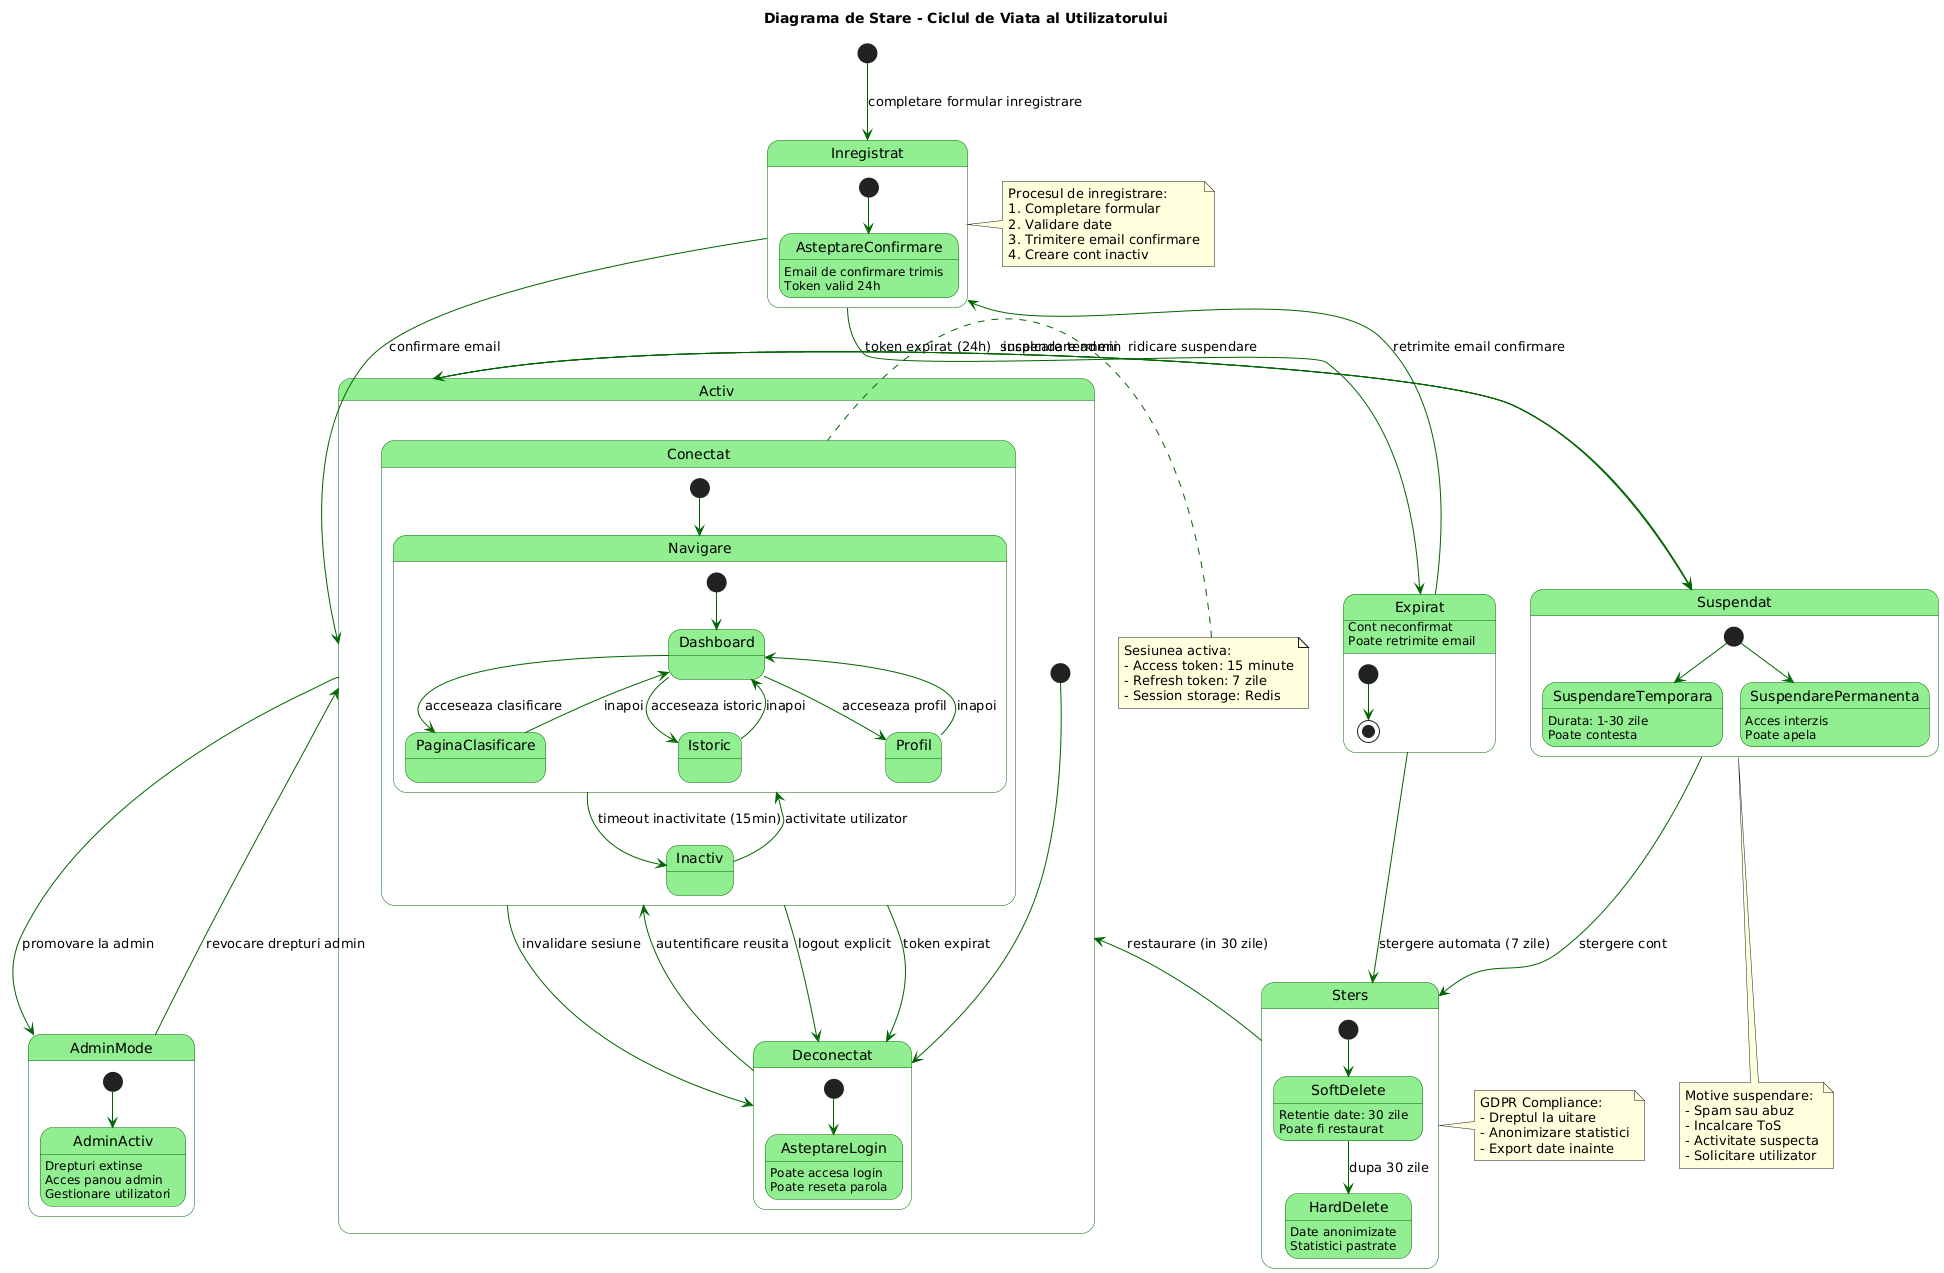

The diagram above was rendered by PlantUML. Its source (embedded in the PNG):
@startuml
title Diagrama de Stare - Ciclul de Viata al Utilizatorului

skinparam state {
    BackgroundColor LightGreen
    BorderColor DarkGreen
    ArrowColor DarkGreen
}

[*] --> Inregistrat : completare formular inregistrare

state Inregistrat {
    [*] --> AsteptareConfirmare
    AsteptareConfirmare : Email de confirmare trimis
    AsteptareConfirmare : Token valid 24h
}

Inregistrat --> Activ : confirmare email
Inregistrat --> Expirat : token expirat (24h)

state Expirat {
    [*] --> [*]
}
Expirat : Cont neconfirmat
Expirat : Poate retrimite email

Expirat --> Inregistrat : retrimite email confirmare
Expirat --> Sters : stergere automata (7 zile)

state Activ {
    [*] --> Deconectat
    
    state Deconectat {
        [*] --> AsteptareLogin
        AsteptareLogin : Poate accesa login
        AsteptareLogin : Poate reseta parola
    }
    
    Deconectat --> Conectat : autentificare reusita
    
    state Conectat {
        [*] --> Navigare
        
        state Navigare {
            [*] --> Dashboard
            Dashboard --> PaginaClasificare : acceseaza clasificare
            PaginaClasificare --> Dashboard : inapoi
            Dashboard --> Istoric : acceseaza istoric
            Istoric --> Dashboard : inapoi
            Dashboard --> Profil : acceseaza profil
            Profil --> Dashboard : inapoi
        }
        
        Navigare --> Inactiv : timeout inactivitate (15min)
        Inactiv --> Navigare : activitate utilizator
    }
    
    Conectat --> Deconectat : logout explicit
    Conectat --> Deconectat : token expirat
    Conectat --> Deconectat : invalidare sesiune
}

Activ --> Suspendat : suspendare admin
Activ --> Suspendat : incalcare termeni

state Suspendat {
    [*] --> SuspendareTemporara
    [*] --> SuspendarePermanenta
    
    SuspendareTemporara : Durata: 1-30 zile
    SuspendareTemporara : Poate contesta
    
    SuspendarePermanenta : Acces interzis
    SuspendarePermanenta : Poate apela
}

Suspendat --> Activ : ridicare suspendare
Suspendat --> Sters : stergere cont

state Sters {
    [*] --> SoftDelete
    SoftDelete : Retentie date: 30 zile
    SoftDelete : Poate fi restaurat
    
    SoftDelete --> HardDelete : dupa 30 zile
    
    HardDelete : Date anonimizate
    HardDelete : Statistici pastrate
}

Sters --> Activ : restaurare (in 30 zile)

Activ --> AdminMode : promovare la admin
AdminMode --> Activ : revocare drepturi admin

state AdminMode {
    [*] --> AdminActiv
    
    AdminActiv : Drepturi extinse
    AdminActiv : Acces panou admin
    AdminActiv : Gestionare utilizatori
}

note right of Inregistrat
  Procesul de inregistrare:
  1. Completare formular
  2. Validare date
  3. Trimitere email confirmare
  4. Creare cont inactiv
end note

note left of Conectat
  Sesiunea activa:
  - Access token: 15 minute
  - Refresh token: 7 zile
  - Session storage: Redis
end note

note bottom of Suspendat
  Motive suspendare:
  - Spam sau abuz
  - Incalcare ToS
  - Activitate suspecta
  - Solicitare utilizator
end note

note right of Sters
  GDPR Compliance:
  - Dreptul la uitare
  - Anonimizare statistici
  - Export date inainte
end note
@enduml